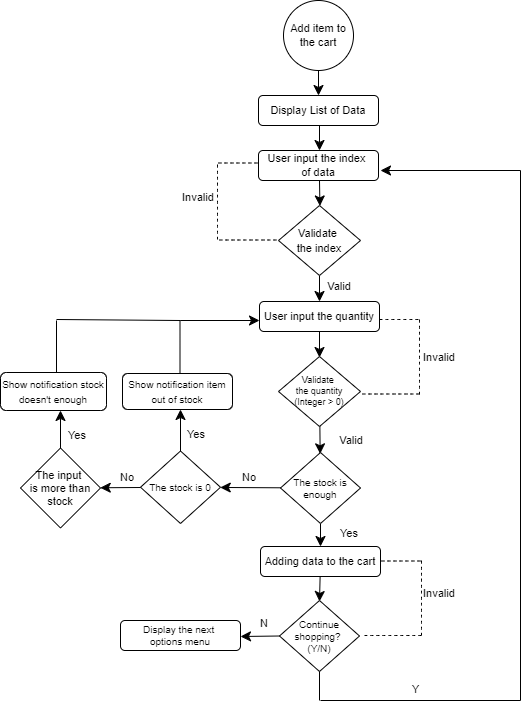

The diagram above was exported from draw.io. Its source (the exported page's mxGraphModel, read from the mxfile embedded in the PNG):
<mxGraphModel dx="1194" dy="909" grid="1" gridSize="10" guides="1" tooltips="1" connect="1" arrows="1" fold="1" page="0" pageScale="1" pageWidth="827" pageHeight="1169" math="0" shadow="0">
  <root>
    <mxCell id="0" />
    <mxCell id="1" parent="0" />
    <mxCell id="2MGSrtib_XQckJYWId_E-4" style="edgeStyle=none;curved=1;rounded=0;orthogonalLoop=1;jettySize=auto;html=1;exitX=0.5;exitY=1;exitDx=0;exitDy=0;fontSize=12;startSize=8;endSize=8;" edge="1" parent="1" source="2MGSrtib_XQckJYWId_E-1" target="2MGSrtib_XQckJYWId_E-5">
      <mxGeometry relative="1" as="geometry">
        <mxPoint x="158" y="60" as="targetPoint" />
      </mxGeometry>
    </mxCell>
    <mxCell id="2MGSrtib_XQckJYWId_E-1" value="Add item to the cart" style="ellipse;whiteSpace=wrap;html=1;aspect=fixed;fontSize=11;" vertex="1" parent="1">
      <mxGeometry x="123" y="-40" width="70" height="70" as="geometry" />
    </mxCell>
    <mxCell id="2MGSrtib_XQckJYWId_E-7" value="" style="edgeStyle=none;curved=1;rounded=0;orthogonalLoop=1;jettySize=auto;html=1;fontSize=12;startSize=8;endSize=8;" edge="1" parent="1">
      <mxGeometry relative="1" as="geometry">
        <mxPoint x="159" y="85" as="sourcePoint" />
        <mxPoint x="159" y="110" as="targetPoint" />
      </mxGeometry>
    </mxCell>
    <mxCell id="2MGSrtib_XQckJYWId_E-5" value="Display List of Data" style="rounded=1;whiteSpace=wrap;html=1;fontSize=11;" vertex="1" parent="1">
      <mxGeometry x="98" y="55" width="120" height="30" as="geometry" />
    </mxCell>
    <mxCell id="2MGSrtib_XQckJYWId_E-8" style="edgeStyle=none;curved=1;rounded=0;orthogonalLoop=1;jettySize=auto;html=1;exitX=0.5;exitY=1;exitDx=0;exitDy=0;fontSize=12;startSize=8;endSize=8;" edge="1" parent="1">
      <mxGeometry relative="1" as="geometry">
        <mxPoint x="159.4248496993987" y="165.49098196392788" as="targetPoint" />
        <mxPoint x="159" y="140" as="sourcePoint" />
      </mxGeometry>
    </mxCell>
    <mxCell id="2MGSrtib_XQckJYWId_E-6" value="User input the index&amp;nbsp;&lt;div&gt;of data&lt;/div&gt;" style="rounded=1;whiteSpace=wrap;html=1;fontSize=11;" vertex="1" parent="1">
      <mxGeometry x="98" y="110" width="120" height="30" as="geometry" />
    </mxCell>
    <mxCell id="AeeZam_iucUWHhXLuguA-2" value="" style="edgeStyle=none;curved=1;rounded=0;orthogonalLoop=1;jettySize=auto;html=1;fontSize=12;startSize=8;endSize=8;" edge="1" parent="1" source="2MGSrtib_XQckJYWId_E-9" target="AeeZam_iucUWHhXLuguA-1">
      <mxGeometry relative="1" as="geometry" />
    </mxCell>
    <mxCell id="2MGSrtib_XQckJYWId_E-9" value="&lt;div&gt;&lt;span style=&quot;font-size: 11px; background-color: initial;&quot;&gt;Validate&amp;nbsp;&lt;/span&gt;&lt;/div&gt;&lt;div&gt;&lt;span style=&quot;font-size: 11px; background-color: initial;&quot;&gt;the index&lt;/span&gt;&lt;br&gt;&lt;/div&gt;" style="rhombus;whiteSpace=wrap;html=1;" vertex="1" parent="1">
      <mxGeometry x="118" y="165" width="82" height="70" as="geometry" />
    </mxCell>
    <mxCell id="2MGSrtib_XQckJYWId_E-10" value="" style="endArrow=none;dashed=1;html=1;rounded=0;fontSize=12;startSize=8;endSize=8;curved=1;" edge="1" parent="1">
      <mxGeometry width="50" height="50" relative="1" as="geometry">
        <mxPoint x="59" y="199.5" as="sourcePoint" />
        <mxPoint x="118" y="199.5" as="targetPoint" />
      </mxGeometry>
    </mxCell>
    <mxCell id="2MGSrtib_XQckJYWId_E-11" value="" style="endArrow=none;dashed=1;html=1;rounded=0;fontSize=12;startSize=8;endSize=8;curved=1;" edge="1" parent="1">
      <mxGeometry width="50" height="50" relative="1" as="geometry">
        <mxPoint x="57" y="199" as="sourcePoint" />
        <mxPoint x="57" y="124" as="targetPoint" />
      </mxGeometry>
    </mxCell>
    <mxCell id="2MGSrtib_XQckJYWId_E-12" value="" style="endArrow=none;dashed=1;html=1;rounded=0;fontSize=12;startSize=8;endSize=8;curved=1;exitX=1;exitY=0.5;exitDx=0;exitDy=0;" edge="1" parent="1">
      <mxGeometry width="50" height="50" relative="1" as="geometry">
        <mxPoint x="58" y="122.5" as="sourcePoint" />
        <mxPoint x="98" y="122.5" as="targetPoint" />
      </mxGeometry>
    </mxCell>
    <mxCell id="QcpSnd6282RIA_VnX30--1" value="&lt;span style=&quot;color: rgb(0, 0, 0); font-family: Helvetica; font-size: 11px; font-style: normal; font-variant-ligatures: normal; font-variant-caps: normal; font-weight: 400; letter-spacing: normal; orphans: 2; text-align: center; text-indent: 0px; text-transform: none; widows: 2; word-spacing: 0px; -webkit-text-stroke-width: 0px; white-space: nowrap; background-color: rgb(255, 255, 255); text-decoration-thickness: initial; text-decoration-style: initial; text-decoration-color: initial; float: none; display: inline !important;&quot;&gt;Invalid&lt;/span&gt;" style="text;whiteSpace=wrap;html=1;fontSize=11;" vertex="1" parent="1">
      <mxGeometry x="20" y="144" width="40" height="30" as="geometry" />
    </mxCell>
    <mxCell id="HBfL5DAyuY4JrXJO6Twl-2" value="" style="edgeStyle=none;curved=1;rounded=0;orthogonalLoop=1;jettySize=auto;html=1;fontSize=12;startSize=8;endSize=8;" edge="1" parent="1">
      <mxGeometry relative="1" as="geometry">
        <mxPoint x="159" y="289" as="sourcePoint" />
        <mxPoint x="159" y="317" as="targetPoint" />
      </mxGeometry>
    </mxCell>
    <mxCell id="AeeZam_iucUWHhXLuguA-1" value="&lt;font style=&quot;font-size: 11px;&quot;&gt;User input the quantity&lt;/font&gt;" style="rounded=1;whiteSpace=wrap;html=1;" vertex="1" parent="1">
      <mxGeometry x="99" y="261" width="120" height="30" as="geometry" />
    </mxCell>
    <mxCell id="3S3CPxF-EpNP69YuQbYR-4" value="" style="edgeStyle=none;curved=1;rounded=0;orthogonalLoop=1;jettySize=auto;html=1;fontSize=12;startSize=8;endSize=8;" edge="1" parent="1">
      <mxGeometry relative="1" as="geometry">
        <mxPoint x="159.34532547226559" y="382.7052099627001" as="sourcePoint" />
        <mxPoint x="159.64985821723576" y="413.3107508322032" as="targetPoint" />
      </mxGeometry>
    </mxCell>
    <mxCell id="HBfL5DAyuY4JrXJO6Twl-1" value="&lt;div style=&quot;font-size: 9px;&quot;&gt;&lt;span style=&quot;font-size: 9px; background-color: initial;&quot;&gt;Validate&amp;nbsp;&lt;/span&gt;&lt;/div&gt;&lt;div style=&quot;font-size: 9px;&quot;&gt;&lt;span style=&quot;font-size: 9px; background-color: initial;&quot;&gt;the quantity (Integer &amp;gt; 0)&lt;/span&gt;&lt;br style=&quot;font-size: 9px;&quot;&gt;&lt;/div&gt;" style="rhombus;whiteSpace=wrap;html=1;fontSize=9;" vertex="1" parent="1">
      <mxGeometry x="118" y="316" width="82" height="70" as="geometry" />
    </mxCell>
    <mxCell id="HBfL5DAyuY4JrXJO6Twl-3" value="" style="endArrow=none;dashed=1;html=1;rounded=0;fontSize=12;startSize=8;endSize=8;curved=1;" edge="1" parent="1">
      <mxGeometry width="50" height="50" relative="1" as="geometry">
        <mxPoint x="202" y="353.5" as="sourcePoint" />
        <mxPoint x="261" y="353.5" as="targetPoint" />
      </mxGeometry>
    </mxCell>
    <mxCell id="HBfL5DAyuY4JrXJO6Twl-4" value="" style="endArrow=none;dashed=1;html=1;rounded=0;fontSize=12;startSize=8;endSize=8;curved=1;" edge="1" parent="1">
      <mxGeometry width="50" height="50" relative="1" as="geometry">
        <mxPoint x="259" y="354" as="sourcePoint" />
        <mxPoint x="259" y="279" as="targetPoint" />
      </mxGeometry>
    </mxCell>
    <mxCell id="HBfL5DAyuY4JrXJO6Twl-5" value="" style="endArrow=none;dashed=1;html=1;rounded=0;fontSize=12;startSize=8;endSize=8;curved=1;exitX=1;exitY=0.5;exitDx=0;exitDy=0;" edge="1" parent="1">
      <mxGeometry width="50" height="50" relative="1" as="geometry">
        <mxPoint x="219" y="279" as="sourcePoint" />
        <mxPoint x="259" y="279" as="targetPoint" />
      </mxGeometry>
    </mxCell>
    <mxCell id="HBfL5DAyuY4JrXJO6Twl-6" value="&lt;span style=&quot;color: rgb(0, 0, 0); font-family: Helvetica; font-size: 11px; font-style: normal; font-variant-ligatures: normal; font-variant-caps: normal; font-weight: 400; letter-spacing: normal; orphans: 2; text-align: center; text-indent: 0px; text-transform: none; widows: 2; word-spacing: 0px; -webkit-text-stroke-width: 0px; white-space: nowrap; background-color: rgb(255, 255, 255); text-decoration-thickness: initial; text-decoration-style: initial; text-decoration-color: initial; float: none; display: inline !important;&quot;&gt;Invalid&lt;/span&gt;" style="text;whiteSpace=wrap;html=1;fontSize=11;" vertex="1" parent="1">
      <mxGeometry x="261" y="304" width="40" height="30" as="geometry" />
    </mxCell>
    <mxCell id="3S3CPxF-EpNP69YuQbYR-1" value="&lt;font style=&quot;font-size: 11px;&quot;&gt;Valid&lt;/font&gt;" style="text;html=1;align=center;verticalAlign=middle;whiteSpace=wrap;rounded=0;fontSize=16;" vertex="1" parent="1">
      <mxGeometry x="154" y="229" width="50" height="30" as="geometry" />
    </mxCell>
    <mxCell id="3S3CPxF-EpNP69YuQbYR-2" value="&lt;font style=&quot;font-size: 11px;&quot;&gt;Valid&lt;/font&gt;" style="text;html=1;align=center;verticalAlign=middle;whiteSpace=wrap;rounded=0;fontSize=16;" vertex="1" parent="1">
      <mxGeometry x="166" y="383" width="50" height="30" as="geometry" />
    </mxCell>
    <mxCell id="3S3CPxF-EpNP69YuQbYR-11" style="edgeStyle=none;curved=1;rounded=0;orthogonalLoop=1;jettySize=auto;html=1;exitX=0.5;exitY=1;exitDx=0;exitDy=0;fontSize=12;startSize=8;endSize=8;" edge="1" parent="1">
      <mxGeometry relative="1" as="geometry">
        <mxPoint x="160" y="506" as="targetPoint" />
        <mxPoint x="160" y="483" as="sourcePoint" />
      </mxGeometry>
    </mxCell>
    <mxCell id="c0LWIKkm4-3oc5A-suUQ-3" value="" style="edgeStyle=none;curved=1;rounded=0;orthogonalLoop=1;jettySize=auto;html=1;fontSize=12;startSize=8;endSize=8;" edge="1" parent="1" source="3S3CPxF-EpNP69YuQbYR-3" target="c0LWIKkm4-3oc5A-suUQ-2">
      <mxGeometry relative="1" as="geometry" />
    </mxCell>
    <mxCell id="3S3CPxF-EpNP69YuQbYR-3" value="The stock is enough" style="rhombus;whiteSpace=wrap;html=1;spacing=1;fontSize=10;" vertex="1" parent="1">
      <mxGeometry x="120" y="412" width="80" height="71" as="geometry" />
    </mxCell>
    <mxCell id="3S3CPxF-EpNP69YuQbYR-8" value="&lt;span style=&quot;color: rgb(0, 0, 0); font-family: Helvetica; font-size: 11px; font-style: normal; font-variant-ligatures: normal; font-variant-caps: normal; font-weight: 400; letter-spacing: normal; orphans: 2; text-align: center; text-indent: 0px; text-transform: none; widows: 2; word-spacing: 0px; -webkit-text-stroke-width: 0px; white-space: nowrap; background-color: rgb(255, 255, 255); text-decoration-thickness: initial; text-decoration-style: initial; text-decoration-color: initial; float: none; display: inline !important;&quot;&gt;No&lt;/span&gt;" style="text;whiteSpace=wrap;html=1;fontSize=11;" vertex="1" parent="1">
      <mxGeometry x="80" y="424" width="20" height="30" as="geometry" />
    </mxCell>
    <mxCell id="3S3CPxF-EpNP69YuQbYR-9" value="&lt;font style=&quot;font-size: 10px;&quot;&gt;Show notification stock doesn't enough&lt;/font&gt;" style="rounded=1;whiteSpace=wrap;html=1;" vertex="1" parent="1">
      <mxGeometry x="-160" y="332" width="106" height="38" as="geometry" />
    </mxCell>
    <mxCell id="3S3CPxF-EpNP69YuQbYR-16" value="" style="edgeStyle=none;curved=1;rounded=0;orthogonalLoop=1;jettySize=auto;html=1;fontSize=12;startSize=8;endSize=8;" edge="1" parent="1" source="3S3CPxF-EpNP69YuQbYR-14">
      <mxGeometry relative="1" as="geometry">
        <mxPoint x="158.98765432098776" y="560.9876543209878" as="targetPoint" />
      </mxGeometry>
    </mxCell>
    <mxCell id="3S3CPxF-EpNP69YuQbYR-14" value="&lt;font style=&quot;font-size: 11px;&quot;&gt;Adding data to the cart&lt;/font&gt;" style="rounded=1;whiteSpace=wrap;html=1;" vertex="1" parent="1">
      <mxGeometry x="100" y="506" width="120" height="30" as="geometry" />
    </mxCell>
    <mxCell id="3S3CPxF-EpNP69YuQbYR-29" style="edgeStyle=none;curved=1;rounded=0;orthogonalLoop=1;jettySize=auto;html=1;exitX=0;exitY=0.5;exitDx=0;exitDy=0;fontSize=12;startSize=8;endSize=8;" edge="1" parent="1" source="3S3CPxF-EpNP69YuQbYR-17">
      <mxGeometry relative="1" as="geometry">
        <mxPoint x="80" y="596" as="targetPoint" />
      </mxGeometry>
    </mxCell>
    <mxCell id="3S3CPxF-EpNP69YuQbYR-17" value="Continue shopping?&amp;nbsp;&lt;div&gt;(Y/N)&lt;/div&gt;" style="rhombus;whiteSpace=wrap;html=1;spacing=1;fontSize=10;" vertex="1" parent="1">
      <mxGeometry x="119" y="560" width="80" height="71" as="geometry" />
    </mxCell>
    <mxCell id="3S3CPxF-EpNP69YuQbYR-18" value="" style="endArrow=none;dashed=1;html=1;rounded=0;fontSize=12;startSize=8;endSize=8;curved=1;" edge="1" parent="1">
      <mxGeometry width="50" height="50" relative="1" as="geometry">
        <mxPoint x="204" y="595" as="sourcePoint" />
        <mxPoint x="263" y="595" as="targetPoint" />
      </mxGeometry>
    </mxCell>
    <mxCell id="3S3CPxF-EpNP69YuQbYR-19" value="" style="endArrow=none;dashed=1;html=1;rounded=0;fontSize=12;startSize=8;endSize=8;curved=1;" edge="1" parent="1">
      <mxGeometry width="50" height="50" relative="1" as="geometry">
        <mxPoint x="261" y="595" as="sourcePoint" />
        <mxPoint x="261" y="520" as="targetPoint" />
      </mxGeometry>
    </mxCell>
    <mxCell id="3S3CPxF-EpNP69YuQbYR-20" value="" style="endArrow=none;dashed=1;html=1;rounded=0;fontSize=12;startSize=8;endSize=8;curved=1;exitX=1;exitY=0.5;exitDx=0;exitDy=0;" edge="1" parent="1">
      <mxGeometry width="50" height="50" relative="1" as="geometry">
        <mxPoint x="221" y="520.5" as="sourcePoint" />
        <mxPoint x="261" y="520.5" as="targetPoint" />
      </mxGeometry>
    </mxCell>
    <mxCell id="3S3CPxF-EpNP69YuQbYR-21" value="&lt;span style=&quot;color: rgb(0, 0, 0); font-family: Helvetica; font-size: 11px; font-style: normal; font-variant-ligatures: normal; font-variant-caps: normal; font-weight: 400; letter-spacing: normal; orphans: 2; text-align: center; text-indent: 0px; text-transform: none; widows: 2; word-spacing: 0px; -webkit-text-stroke-width: 0px; white-space: nowrap; background-color: rgb(255, 255, 255); text-decoration-thickness: initial; text-decoration-style: initial; text-decoration-color: initial; float: none; display: inline !important;&quot;&gt;Invalid&lt;/span&gt;" style="text;whiteSpace=wrap;html=1;fontSize=11;" vertex="1" parent="1">
      <mxGeometry x="261" y="540" width="40" height="30" as="geometry" />
    </mxCell>
    <mxCell id="3S3CPxF-EpNP69YuQbYR-24" value="" style="endArrow=none;html=1;rounded=0;fontSize=12;startSize=8;endSize=8;curved=1;" edge="1" parent="1">
      <mxGeometry width="50" height="50" relative="1" as="geometry">
        <mxPoint x="159" y="631" as="sourcePoint" />
        <mxPoint x="159" y="660" as="targetPoint" />
      </mxGeometry>
    </mxCell>
    <mxCell id="3S3CPxF-EpNP69YuQbYR-25" value="" style="endArrow=none;html=1;rounded=0;fontSize=12;startSize=8;endSize=8;curved=1;" edge="1" parent="1">
      <mxGeometry width="50" height="50" relative="1" as="geometry">
        <mxPoint x="160" y="660" as="sourcePoint" />
        <mxPoint x="360" y="660" as="targetPoint" />
      </mxGeometry>
    </mxCell>
    <mxCell id="3S3CPxF-EpNP69YuQbYR-26" value="" style="endArrow=none;html=1;rounded=0;fontSize=12;startSize=8;endSize=8;curved=1;" edge="1" parent="1">
      <mxGeometry width="50" height="50" relative="1" as="geometry">
        <mxPoint x="360" y="660" as="sourcePoint" />
        <mxPoint x="360" y="130" as="targetPoint" />
      </mxGeometry>
    </mxCell>
    <mxCell id="3S3CPxF-EpNP69YuQbYR-27" value="" style="endArrow=classic;html=1;rounded=0;fontSize=12;startSize=8;endSize=8;curved=1;" edge="1" parent="1">
      <mxGeometry width="50" height="50" relative="1" as="geometry">
        <mxPoint x="360" y="130" as="sourcePoint" />
        <mxPoint x="220" y="130" as="targetPoint" />
      </mxGeometry>
    </mxCell>
    <mxCell id="3S3CPxF-EpNP69YuQbYR-28" value="&lt;span style=&quot;color: rgb(0, 0, 0); font-family: Helvetica; font-size: 11px; font-style: normal; font-variant-ligatures: normal; font-variant-caps: normal; font-weight: 400; letter-spacing: normal; orphans: 2; text-align: center; text-indent: 0px; text-transform: none; widows: 2; word-spacing: 0px; -webkit-text-stroke-width: 0px; white-space: nowrap; background-color: rgb(255, 255, 255); text-decoration-thickness: initial; text-decoration-style: initial; text-decoration-color: initial; float: none; display: inline !important;&quot;&gt;Y&lt;/span&gt;" style="text;whiteSpace=wrap;html=1;fontSize=11;" vertex="1" parent="1">
      <mxGeometry x="250" y="636" width="20" height="30" as="geometry" />
    </mxCell>
    <mxCell id="3S3CPxF-EpNP69YuQbYR-30" value="Display the next&amp;nbsp;&lt;div style=&quot;font-size: 10px;&quot;&gt;options menu&lt;/div&gt;" style="rounded=1;whiteSpace=wrap;html=1;fontSize=10;" vertex="1" parent="1">
      <mxGeometry x="-40" y="580" width="120" height="30" as="geometry" />
    </mxCell>
    <mxCell id="3S3CPxF-EpNP69YuQbYR-31" value="&lt;span style=&quot;color: rgb(0, 0, 0); font-family: Helvetica; font-size: 11px; font-style: normal; font-variant-ligatures: normal; font-variant-caps: normal; font-weight: 400; letter-spacing: normal; orphans: 2; text-align: center; text-indent: 0px; text-transform: none; widows: 2; word-spacing: 0px; -webkit-text-stroke-width: 0px; white-space: nowrap; background-color: rgb(255, 255, 255); text-decoration-thickness: initial; text-decoration-style: initial; text-decoration-color: initial; float: none; display: inline !important;&quot;&gt;N&lt;/span&gt;" style="text;whiteSpace=wrap;html=1;fontSize=11;" vertex="1" parent="1">
      <mxGeometry x="98" y="570" width="20" height="30" as="geometry" />
    </mxCell>
    <mxCell id="c0LWIKkm4-3oc5A-suUQ-1" value="&lt;font style=&quot;font-size: 11px;&quot;&gt;Yes&lt;/font&gt;" style="text;html=1;align=center;verticalAlign=middle;whiteSpace=wrap;rounded=0;fontSize=16;" vertex="1" parent="1">
      <mxGeometry x="164" y="476" width="50" height="30" as="geometry" />
    </mxCell>
    <mxCell id="c0LWIKkm4-3oc5A-suUQ-9" value="" style="edgeStyle=none;curved=1;rounded=0;orthogonalLoop=1;jettySize=auto;html=1;fontSize=12;startSize=8;endSize=8;" edge="1" parent="1" source="c0LWIKkm4-3oc5A-suUQ-2" target="c0LWIKkm4-3oc5A-suUQ-8">
      <mxGeometry relative="1" as="geometry" />
    </mxCell>
    <mxCell id="c0LWIKkm4-3oc5A-suUQ-2" value="&lt;font style=&quot;font-size: 10px;&quot;&gt;The stock is 0&lt;/font&gt;" style="rhombus;whiteSpace=wrap;html=1;" vertex="1" parent="1">
      <mxGeometry x="-20" y="410.5" width="80" height="72.5" as="geometry" />
    </mxCell>
    <mxCell id="c0LWIKkm4-3oc5A-suUQ-4" value="&lt;font style=&quot;font-size: 10px;&quot;&gt;Show notification item out of stock&lt;/font&gt;" style="rounded=1;whiteSpace=wrap;html=1;" vertex="1" parent="1">
      <mxGeometry x="-38" y="333" width="110" height="36" as="geometry" />
    </mxCell>
    <mxCell id="c0LWIKkm4-3oc5A-suUQ-5" value="" style="endArrow=classic;html=1;rounded=0;fontSize=12;startSize=8;endSize=8;curved=1;entryX=0.5;entryY=1;entryDx=0;entryDy=0;" edge="1" parent="1">
      <mxGeometry width="50" height="50" relative="1" as="geometry">
        <mxPoint x="20" y="410.5" as="sourcePoint" />
        <mxPoint x="20" y="369" as="targetPoint" />
      </mxGeometry>
    </mxCell>
    <mxCell id="c0LWIKkm4-3oc5A-suUQ-6" value="" style="endArrow=none;html=1;rounded=0;fontSize=12;startSize=8;endSize=8;curved=1;" edge="1" parent="1">
      <mxGeometry width="50" height="50" relative="1" as="geometry">
        <mxPoint x="19.5" y="333" as="sourcePoint" />
        <mxPoint x="19.5" y="280" as="targetPoint" />
      </mxGeometry>
    </mxCell>
    <mxCell id="c0LWIKkm4-3oc5A-suUQ-7" value="" style="endArrow=classic;html=1;rounded=0;fontSize=12;startSize=8;endSize=8;curved=1;entryX=0;entryY=0.5;entryDx=0;entryDy=0;" edge="1" parent="1">
      <mxGeometry width="50" height="50" relative="1" as="geometry">
        <mxPoint x="20" y="280" as="sourcePoint" />
        <mxPoint x="99" y="280" as="targetPoint" />
      </mxGeometry>
    </mxCell>
    <mxCell id="c0LWIKkm4-3oc5A-suUQ-8" value="&lt;font style=&quot;font-size: 11px;&quot;&gt;The input&amp;nbsp;&lt;/font&gt;&lt;div style=&quot;font-size: 11px;&quot;&gt;&lt;font style=&quot;font-size: 11px;&quot;&gt;is more than stock&lt;/font&gt;&lt;/div&gt;" style="rhombus;whiteSpace=wrap;html=1;fontSize=11;" vertex="1" parent="1">
      <mxGeometry x="-140" y="407.5" width="80" height="80" as="geometry" />
    </mxCell>
    <mxCell id="c0LWIKkm4-3oc5A-suUQ-10" value="" style="endArrow=classic;html=1;rounded=0;fontSize=12;startSize=8;endSize=8;curved=1;entryX=0.566;entryY=1;entryDx=0;entryDy=0;entryPerimeter=0;" edge="1" parent="1" target="3S3CPxF-EpNP69YuQbYR-9">
      <mxGeometry width="50" height="50" relative="1" as="geometry">
        <mxPoint x="-100" y="407.5" as="sourcePoint" />
        <mxPoint x="-50" y="357.5" as="targetPoint" />
      </mxGeometry>
    </mxCell>
    <mxCell id="c0LWIKkm4-3oc5A-suUQ-11" value="" style="endArrow=none;html=1;rounded=0;fontSize=12;startSize=8;endSize=8;curved=1;" edge="1" parent="1">
      <mxGeometry width="50" height="50" relative="1" as="geometry">
        <mxPoint x="-104" y="332" as="sourcePoint" />
        <mxPoint x="-104" y="280" as="targetPoint" />
      </mxGeometry>
    </mxCell>
    <mxCell id="c0LWIKkm4-3oc5A-suUQ-12" value="" style="endArrow=none;html=1;rounded=0;fontSize=12;startSize=8;endSize=8;curved=1;" edge="1" parent="1">
      <mxGeometry width="50" height="50" relative="1" as="geometry">
        <mxPoint x="-104" y="279" as="sourcePoint" />
        <mxPoint x="20" y="280" as="targetPoint" />
      </mxGeometry>
    </mxCell>
    <mxCell id="c0LWIKkm4-3oc5A-suUQ-13" value="&lt;span style=&quot;color: rgb(0, 0, 0); font-family: Helvetica; font-size: 11px; font-style: normal; font-variant-ligatures: normal; font-variant-caps: normal; font-weight: 400; letter-spacing: normal; orphans: 2; text-align: center; text-indent: 0px; text-transform: none; widows: 2; word-spacing: 0px; -webkit-text-stroke-width: 0px; white-space: nowrap; background-color: rgb(255, 255, 255); text-decoration-thickness: initial; text-decoration-style: initial; text-decoration-color: initial; float: none; display: inline !important;&quot;&gt;No&lt;/span&gt;" style="text;whiteSpace=wrap;html=1;fontSize=11;" vertex="1" parent="1">
      <mxGeometry x="-42" y="423.5" width="20" height="30" as="geometry" />
    </mxCell>
    <mxCell id="c0LWIKkm4-3oc5A-suUQ-15" value="&lt;span style=&quot;color: rgb(0, 0, 0); font-family: Helvetica; font-size: 11px; font-style: normal; font-variant-ligatures: normal; font-variant-caps: normal; font-weight: 400; letter-spacing: normal; orphans: 2; text-align: center; text-indent: 0px; text-transform: none; widows: 2; word-spacing: 0px; -webkit-text-stroke-width: 0px; white-space: nowrap; background-color: rgb(255, 255, 255); text-decoration-thickness: initial; text-decoration-style: initial; text-decoration-color: initial; float: none; display: inline !important;&quot;&gt;Yes&lt;/span&gt;" style="text;whiteSpace=wrap;html=1;fontSize=11;" vertex="1" parent="1">
      <mxGeometry x="25" y="380.5" width="20" height="30" as="geometry" />
    </mxCell>
    <mxCell id="c0LWIKkm4-3oc5A-suUQ-17" value="&lt;span style=&quot;color: rgb(0, 0, 0); font-family: Helvetica; font-size: 11px; font-style: normal; font-variant-ligatures: normal; font-variant-caps: normal; font-weight: 400; letter-spacing: normal; orphans: 2; text-align: center; text-indent: 0px; text-transform: none; widows: 2; word-spacing: 0px; -webkit-text-stroke-width: 0px; white-space: nowrap; background-color: rgb(255, 255, 255); text-decoration-thickness: initial; text-decoration-style: initial; text-decoration-color: initial; float: none; display: inline !important;&quot;&gt;Yes&lt;/span&gt;" style="text;whiteSpace=wrap;html=1;fontSize=11;" vertex="1" parent="1">
      <mxGeometry x="-94" y="382" width="20" height="30" as="geometry" />
    </mxCell>
  </root>
</mxGraphModel>